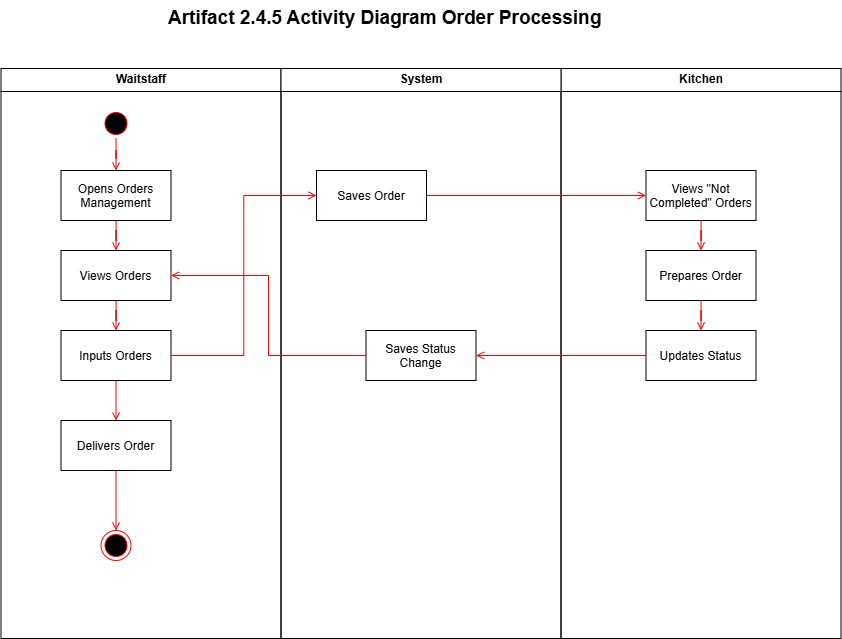

The diagram above was exported from draw.io. Its source (the exported page's mxGraphModel, read from the mxfile embedded in the PNG):
<mxGraphModel dx="1057" dy="1157" grid="1" gridSize="10" guides="1" tooltips="1" connect="1" arrows="1" fold="1" page="1" pageScale="1" pageWidth="850" pageHeight="1100" math="0" shadow="0">
  <root>
    <mxCell id="0" />
    <mxCell id="1" parent="0" />
    <mxCell id="U6p6Tp2Wdiama6jqsVx--1" value="Waitstaff" style="swimlane;whiteSpace=wrap" vertex="1" parent="1">
      <mxGeometry x="164.5" y="128" width="280" height="570" as="geometry" />
    </mxCell>
    <mxCell id="U6p6Tp2Wdiama6jqsVx--2" value="" style="ellipse;shape=startState;fillColor=#000000;strokeColor=#ff0000;" vertex="1" parent="U6p6Tp2Wdiama6jqsVx--1">
      <mxGeometry x="100" y="40" width="30" height="30" as="geometry" />
    </mxCell>
    <mxCell id="U6p6Tp2Wdiama6jqsVx--57" style="edgeStyle=orthogonalEdgeStyle;shape=connector;rounded=0;orthogonalLoop=1;jettySize=auto;html=1;strokeColor=light-dark(#ff0000, #ededed);align=center;verticalAlign=middle;fontFamily=Helvetica;fontSize=11;fontColor=default;labelBackgroundColor=default;endArrow=open;endFill=0;entryX=0.5;entryY=0;entryDx=0;entryDy=0;" edge="1" parent="U6p6Tp2Wdiama6jqsVx--1" source="U6p6Tp2Wdiama6jqsVx--3" target="U6p6Tp2Wdiama6jqsVx--58">
      <mxGeometry relative="1" as="geometry">
        <mxPoint x="115" y="282" as="targetPoint" />
      </mxGeometry>
    </mxCell>
    <mxCell id="U6p6Tp2Wdiama6jqsVx--3" value="Views Orders" style="" vertex="1" parent="U6p6Tp2Wdiama6jqsVx--1">
      <mxGeometry x="60" y="182" width="110" height="50" as="geometry" />
    </mxCell>
    <mxCell id="U6p6Tp2Wdiama6jqsVx--8" value="&lt;p data-pm-slice=&quot;1 1 [&amp;quot;list&amp;quot;,{&amp;quot;spread&amp;quot;:false,&amp;quot;start&amp;quot;:572,&amp;quot;end&amp;quot;:907},&amp;quot;regular_list_item&amp;quot;,{&amp;quot;start&amp;quot;:650,&amp;quot;end&amp;quot;:888},&amp;quot;list&amp;quot;,{&amp;quot;spread&amp;quot;:false,&amp;quot;start&amp;quot;:664,&amp;quot;end&amp;quot;:888},&amp;quot;regular_list_item&amp;quot;,{&amp;quot;start&amp;quot;:664,&amp;quot;end&amp;quot;:766}]&quot;&gt;&lt;br&gt;&lt;/p&gt;" style="edgeLabel;html=1;align=center;verticalAlign=middle;resizable=0;points=[];fontFamily=Helvetica;fontSize=11;fontColor=default;labelBackgroundColor=default;" vertex="1" connectable="0" parent="U6p6Tp2Wdiama6jqsVx--1">
      <mxGeometry x="15.5" y="312" as="geometry">
        <mxPoint x="4" y="9" as="offset" />
      </mxGeometry>
    </mxCell>
    <mxCell id="U6p6Tp2Wdiama6jqsVx--55" style="edgeStyle=orthogonalEdgeStyle;rounded=0;orthogonalLoop=1;jettySize=auto;html=1;entryX=0.5;entryY=0;entryDx=0;entryDy=0;strokeColor=light-dark(#ff0000, #ededed);endArrow=open;endFill=0;" edge="1" parent="U6p6Tp2Wdiama6jqsVx--1" source="U6p6Tp2Wdiama6jqsVx--14" target="U6p6Tp2Wdiama6jqsVx--3">
      <mxGeometry relative="1" as="geometry" />
    </mxCell>
    <mxCell id="U6p6Tp2Wdiama6jqsVx--14" value="Opens Orders&#10;Management" style="" vertex="1" parent="U6p6Tp2Wdiama6jqsVx--1">
      <mxGeometry x="60" y="102" width="110" height="50" as="geometry" />
    </mxCell>
    <mxCell id="U6p6Tp2Wdiama6jqsVx--15" style="edgeStyle=orthogonalEdgeStyle;shape=connector;rounded=0;orthogonalLoop=1;jettySize=auto;html=1;entryX=0.5;entryY=0;entryDx=0;entryDy=0;strokeColor=light-dark(#ff0000, #ededed);align=center;verticalAlign=middle;fontFamily=Helvetica;fontSize=11;fontColor=default;labelBackgroundColor=default;endArrow=open;endFill=0;" edge="1" parent="U6p6Tp2Wdiama6jqsVx--1" source="U6p6Tp2Wdiama6jqsVx--2" target="U6p6Tp2Wdiama6jqsVx--14">
      <mxGeometry relative="1" as="geometry">
        <mxPoint x="114.5" y="96" as="targetPoint" />
      </mxGeometry>
    </mxCell>
    <mxCell id="U6p6Tp2Wdiama6jqsVx--18" value="" style="ellipse;shape=endState;fillColor=#000000;strokeColor=#ff0000" vertex="1" parent="U6p6Tp2Wdiama6jqsVx--1">
      <mxGeometry x="100" y="462" width="30" height="30" as="geometry" />
    </mxCell>
    <mxCell id="U6p6Tp2Wdiama6jqsVx--64" style="edgeStyle=orthogonalEdgeStyle;shape=connector;rounded=0;orthogonalLoop=1;jettySize=auto;html=1;strokeColor=light-dark(#ff0000, #ededed);align=center;verticalAlign=middle;fontFamily=Helvetica;fontSize=11;fontColor=default;labelBackgroundColor=default;endArrow=open;endFill=0;entryX=0.5;entryY=0;entryDx=0;entryDy=0;" edge="1" parent="U6p6Tp2Wdiama6jqsVx--1" source="U6p6Tp2Wdiama6jqsVx--58" target="U6p6Tp2Wdiama6jqsVx--65">
      <mxGeometry relative="1" as="geometry">
        <mxPoint x="115.5" y="362" as="targetPoint" />
      </mxGeometry>
    </mxCell>
    <mxCell id="U6p6Tp2Wdiama6jqsVx--58" value="Inputs Orders" style="" vertex="1" parent="U6p6Tp2Wdiama6jqsVx--1">
      <mxGeometry x="60" y="262" width="110" height="50" as="geometry" />
    </mxCell>
    <mxCell id="U6p6Tp2Wdiama6jqsVx--66" style="edgeStyle=orthogonalEdgeStyle;shape=connector;rounded=0;orthogonalLoop=1;jettySize=auto;html=1;entryX=0.5;entryY=0;entryDx=0;entryDy=0;strokeColor=light-dark(#ff0000, #ededed);align=center;verticalAlign=middle;fontFamily=Helvetica;fontSize=11;fontColor=default;labelBackgroundColor=default;endArrow=open;endFill=0;" edge="1" parent="U6p6Tp2Wdiama6jqsVx--1" source="U6p6Tp2Wdiama6jqsVx--65" target="U6p6Tp2Wdiama6jqsVx--18">
      <mxGeometry relative="1" as="geometry" />
    </mxCell>
    <mxCell id="U6p6Tp2Wdiama6jqsVx--65" value="Delivers Order" style="align=center;" vertex="1" parent="U6p6Tp2Wdiama6jqsVx--1">
      <mxGeometry x="60" y="352" width="110" height="50" as="geometry" />
    </mxCell>
    <mxCell id="U6p6Tp2Wdiama6jqsVx--19" value="Kitchen" style="swimlane;whiteSpace=wrap;startSize=23;" vertex="1" parent="1">
      <mxGeometry x="724.5" y="128" width="280" height="570" as="geometry" />
    </mxCell>
    <mxCell id="U6p6Tp2Wdiama6jqsVx--22" value="Views &quot;Not&#10;Completed&quot; Orders" style="" vertex="1" parent="U6p6Tp2Wdiama6jqsVx--19">
      <mxGeometry x="85" y="102" width="110" height="50" as="geometry" />
    </mxCell>
    <mxCell id="U6p6Tp2Wdiama6jqsVx--25" value="Updates Status" style="align=center;" vertex="1" parent="U6p6Tp2Wdiama6jqsVx--19">
      <mxGeometry x="85" y="262" width="110" height="50" as="geometry" />
    </mxCell>
    <mxCell id="U6p6Tp2Wdiama6jqsVx--26" value="&lt;p data-pm-slice=&quot;1 1 [&amp;quot;list&amp;quot;,{&amp;quot;spread&amp;quot;:false,&amp;quot;start&amp;quot;:572,&amp;quot;end&amp;quot;:907},&amp;quot;regular_list_item&amp;quot;,{&amp;quot;start&amp;quot;:650,&amp;quot;end&amp;quot;:888},&amp;quot;list&amp;quot;,{&amp;quot;spread&amp;quot;:false,&amp;quot;start&amp;quot;:664,&amp;quot;end&amp;quot;:888},&amp;quot;regular_list_item&amp;quot;,{&amp;quot;start&amp;quot;:664,&amp;quot;end&amp;quot;:766}]&quot;&gt;&lt;br&gt;&lt;/p&gt;" style="edgeLabel;html=1;align=center;verticalAlign=middle;resizable=0;points=[];fontFamily=Helvetica;fontSize=11;fontColor=default;labelBackgroundColor=default;" vertex="1" connectable="0" parent="U6p6Tp2Wdiama6jqsVx--19">
      <mxGeometry x="15.5" y="312" as="geometry">
        <mxPoint x="4" y="9" as="offset" />
      </mxGeometry>
    </mxCell>
    <mxCell id="U6p6Tp2Wdiama6jqsVx--61" style="edgeStyle=orthogonalEdgeStyle;shape=connector;rounded=0;orthogonalLoop=1;jettySize=auto;html=1;entryX=0.5;entryY=0;entryDx=0;entryDy=0;strokeColor=light-dark(#ff0000, #ededed);align=center;verticalAlign=middle;fontFamily=Helvetica;fontSize=11;fontColor=default;labelBackgroundColor=default;endArrow=open;endFill=0;" edge="1" parent="U6p6Tp2Wdiama6jqsVx--19" source="U6p6Tp2Wdiama6jqsVx--40" target="U6p6Tp2Wdiama6jqsVx--25">
      <mxGeometry relative="1" as="geometry" />
    </mxCell>
    <mxCell id="U6p6Tp2Wdiama6jqsVx--40" value="Prepares Order" style="" vertex="1" parent="U6p6Tp2Wdiama6jqsVx--19">
      <mxGeometry x="85" y="182" width="110" height="50" as="geometry" />
    </mxCell>
    <mxCell id="U6p6Tp2Wdiama6jqsVx--60" style="edgeStyle=orthogonalEdgeStyle;shape=connector;rounded=0;orthogonalLoop=1;jettySize=auto;html=1;strokeColor=light-dark(#ff0000, #ededed);align=center;verticalAlign=middle;fontFamily=Helvetica;fontSize=11;fontColor=default;labelBackgroundColor=default;endArrow=open;endFill=0;entryX=0.5;entryY=0;entryDx=0;entryDy=0;" edge="1" parent="U6p6Tp2Wdiama6jqsVx--19" source="U6p6Tp2Wdiama6jqsVx--22" target="U6p6Tp2Wdiama6jqsVx--40">
      <mxGeometry relative="1" as="geometry">
        <mxPoint x="140" y="192" as="targetPoint" />
      </mxGeometry>
    </mxCell>
    <mxCell id="U6p6Tp2Wdiama6jqsVx--37" value="System" style="swimlane;whiteSpace=wrap" vertex="1" parent="1">
      <mxGeometry x="444.5" y="128" width="280" height="570" as="geometry" />
    </mxCell>
    <mxCell id="U6p6Tp2Wdiama6jqsVx--39" value="Saves Order" style="" vertex="1" parent="U6p6Tp2Wdiama6jqsVx--37">
      <mxGeometry x="35.5" y="102" width="110" height="50" as="geometry" />
    </mxCell>
    <mxCell id="U6p6Tp2Wdiama6jqsVx--43" value="Saves Status&#10;Change" style="align=center;" vertex="1" parent="U6p6Tp2Wdiama6jqsVx--37">
      <mxGeometry x="85" y="262" width="110" height="50" as="geometry" />
    </mxCell>
    <mxCell id="U6p6Tp2Wdiama6jqsVx--44" value="&lt;p data-pm-slice=&quot;1 1 [&amp;quot;list&amp;quot;,{&amp;quot;spread&amp;quot;:false,&amp;quot;start&amp;quot;:572,&amp;quot;end&amp;quot;:907},&amp;quot;regular_list_item&amp;quot;,{&amp;quot;start&amp;quot;:650,&amp;quot;end&amp;quot;:888},&amp;quot;list&amp;quot;,{&amp;quot;spread&amp;quot;:false,&amp;quot;start&amp;quot;:664,&amp;quot;end&amp;quot;:888},&amp;quot;regular_list_item&amp;quot;,{&amp;quot;start&amp;quot;:664,&amp;quot;end&amp;quot;:766}]&quot;&gt;&lt;br&gt;&lt;/p&gt;" style="edgeLabel;html=1;align=center;verticalAlign=middle;resizable=0;points=[];fontFamily=Helvetica;fontSize=11;fontColor=default;labelBackgroundColor=default;" vertex="1" connectable="0" parent="U6p6Tp2Wdiama6jqsVx--37">
      <mxGeometry x="15.5" y="312" as="geometry">
        <mxPoint x="4" y="9" as="offset" />
      </mxGeometry>
    </mxCell>
    <mxCell id="U6p6Tp2Wdiama6jqsVx--56" style="edgeStyle=orthogonalEdgeStyle;shape=connector;rounded=0;orthogonalLoop=1;jettySize=auto;html=1;entryX=0;entryY=0.5;entryDx=0;entryDy=0;strokeColor=light-dark(#ff0000, #ededed);align=center;verticalAlign=middle;fontFamily=Helvetica;fontSize=11;fontColor=default;labelBackgroundColor=default;endArrow=open;endFill=0;exitX=1;exitY=0.5;exitDx=0;exitDy=0;" edge="1" parent="1" source="U6p6Tp2Wdiama6jqsVx--58" target="U6p6Tp2Wdiama6jqsVx--39">
      <mxGeometry relative="1" as="geometry" />
    </mxCell>
    <mxCell id="U6p6Tp2Wdiama6jqsVx--59" style="edgeStyle=orthogonalEdgeStyle;shape=connector;rounded=0;orthogonalLoop=1;jettySize=auto;html=1;entryX=0;entryY=0.5;entryDx=0;entryDy=0;strokeColor=light-dark(#ff0000, #ededed);align=center;verticalAlign=middle;fontFamily=Helvetica;fontSize=11;fontColor=default;labelBackgroundColor=default;endArrow=open;endFill=0;" edge="1" parent="1" source="U6p6Tp2Wdiama6jqsVx--39" target="U6p6Tp2Wdiama6jqsVx--22">
      <mxGeometry relative="1" as="geometry" />
    </mxCell>
    <mxCell id="U6p6Tp2Wdiama6jqsVx--62" style="edgeStyle=orthogonalEdgeStyle;shape=connector;rounded=0;orthogonalLoop=1;jettySize=auto;html=1;entryX=1;entryY=0.5;entryDx=0;entryDy=0;strokeColor=light-dark(#ff0000, #ededed);align=center;verticalAlign=middle;fontFamily=Helvetica;fontSize=11;fontColor=default;labelBackgroundColor=default;endArrow=open;endFill=0;" edge="1" parent="1" source="U6p6Tp2Wdiama6jqsVx--25" target="U6p6Tp2Wdiama6jqsVx--43">
      <mxGeometry relative="1" as="geometry" />
    </mxCell>
    <mxCell id="U6p6Tp2Wdiama6jqsVx--63" style="edgeStyle=orthogonalEdgeStyle;shape=connector;rounded=0;orthogonalLoop=1;jettySize=auto;html=1;entryX=1;entryY=0.5;entryDx=0;entryDy=0;strokeColor=light-dark(#ff0000, #ededed);align=center;verticalAlign=middle;fontFamily=Helvetica;fontSize=11;fontColor=default;labelBackgroundColor=default;endArrow=open;endFill=0;" edge="1" parent="1" source="U6p6Tp2Wdiama6jqsVx--43" target="U6p6Tp2Wdiama6jqsVx--3">
      <mxGeometry relative="1" as="geometry" />
    </mxCell>
    <mxCell id="U6p6Tp2Wdiama6jqsVx--67" value="&lt;b style=&quot;forced-color-adjust: none; color: rgb(0, 0, 0); font-family: Helvetica; font-size: 11px; font-style: normal; font-variant-ligatures: normal; font-variant-caps: normal; letter-spacing: normal; orphans: 2; text-indent: 0px; text-transform: none; widows: 2; word-spacing: 0px; -webkit-text-stroke-width: 0px; white-space: nowrap; text-decoration-thickness: initial; text-decoration-style: initial; text-decoration-color: initial; text-align: center;&quot;&gt;&lt;font style=&quot;forced-color-adjust: none; font-size: 19px;&quot;&gt;Artifact 2.4.5 Activity Diagram Order Processing&lt;/font&gt;&lt;/b&gt;" style="text;whiteSpace=wrap;html=1;fontFamily=Helvetica;fontSize=11;fontColor=default;labelBackgroundColor=default;" vertex="1" parent="1">
      <mxGeometry x="330" y="60" width="560" height="50" as="geometry" />
    </mxCell>
  </root>
</mxGraphModel>